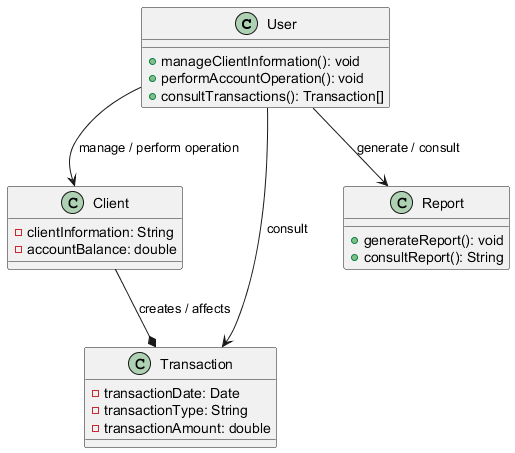

The diagram above was rendered by PlantUML. Its source (embedded in the PNG):
@startuml
class User {
    + manageClientInformation(): void
    + performAccountOperation(): void
    + consultTransactions(): Transaction[]
}

class Client {
    - clientInformation: String
    - accountBalance: double
}

class Transaction {
    - transactionDate: Date
    - transactionType: String
    - transactionAmount: double
}

class Report {
    + generateReport(): void
    + consultReport(): String
}

User --> Client: manage / perform operation
User --> Transaction: consult
User --> Report: generate / consult
Client --* Transaction: creates / affects
@enduml